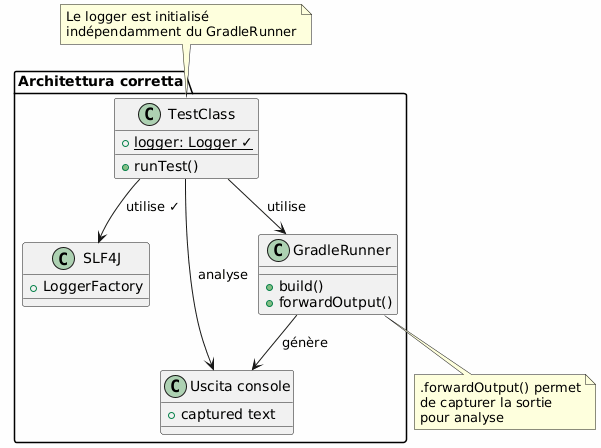

The diagram above was rendered by PlantUML. Its source (embedded in the PNG):
@startuml

skinparam backgroundColor #FEFEFE
skinparam componentStyle rectangle

package "Architettura corretta" {
    class TestClass {
        + {static} logger: Logger ✓
        + runTest()
    }

    class SLF4J {
        + LoggerFactory
    }

    class GradleRunner {
        + build()
        + forwardOutput()
    }

    class "Uscita console" as Output {
        + captured text
    }

    TestClass --> SLF4J : utilise ✓
    TestClass --> GradleRunner : utilise
    GradleRunner --> Output : génère
    TestClass --> Output : analyse
}

note top of TestClass
  Le logger est initialisé
  indépendamment du GradleRunner
end note

note bottom of GradleRunner
  .forwardOutput() permet
  de capturer la sortie
  pour analyse
end note

@enduml